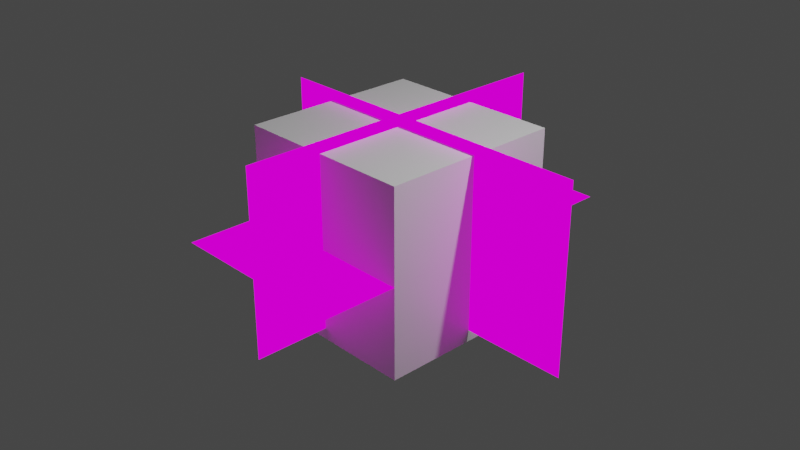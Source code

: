 # Source: house.blend  (saved by Blender 2.91.10; exported with 4.5.12 LTS)
import bpy
from mathutils import Matrix  # noqa: F401  (used for matrix-valued properties, if any)

bpy.ops.wm.read_factory_settings(use_empty=True)
scene = bpy.context.scene
scene.name = 'Scene'

# ---- collections
col_collection = bpy.data.collections.new('Collection'); scene.collection.children.link(col_collection)
col_dimmentions = bpy.data.collections.new('dimmentions'); scene.collection.children.link(col_dimmentions)

# ---- images (referenced by path relative to the original .blend; pixels are not part of the script)
import os
ASSET_DIR = os.environ.get("B2B_ASSET_DIR", "")  # directory of the original .blend (textures are referenced by path, not embedded)
HERE = os.path.dirname(os.path.abspath(__file__))  # packed textures are extracted next to this script under _unpacked/

def load_image(name, relpath, width, height, colorspace="sRGB"):
    """Load a texture the original file referenced (path relative to the .blend, or extracted next to this script)."""
    p = next((c for c in (os.path.join(HERE, relpath), os.path.join(ASSET_DIR, relpath)) if relpath and os.path.exists(c)), "")
    if p:
        img = bpy.data.images.load(p, check_existing=True)
        img.name = name
    else:  # same state as the original file: an image datablock whose file is absent (Cycles renders it pink)
        img = bpy.data.images.new(name, width, height)
        img.source = "FILE"
        img.filepath = "//" + (relpath or name)
    img.colorspace_settings.name = colorspace
    return img
img_top_png = load_image('top.png', 'dimmentions_images/top.png', 1024, 1024, 'sRGB')
img_front_png = load_image('front.png', 'dimmentions_images/front.png', 1024, 1024, 'sRGB')
img_side_png = load_image('side.png', 'dimmentions_images/side.png', 1024, 1024, 'sRGB')

# ---- materials (node trees are filled in below, after node groups)
mat_material = bpy.data.materials.new('Material')
mat_material.alpha_threshold = 0.0
mat_material.use_transparent_shadow = False
mat_material.line_color = (0.0, 0.0, 0.0, 1.0)
mat_material_001 = bpy.data.materials.new('Material.001')
mat_material_001.use_transparent_shadow = False
mat_material_002 = bpy.data.materials.new('Material.002')
mat_material_002.use_transparent_shadow = False
mat_material_003 = bpy.data.materials.new('Material.003')
mat_material_003.use_transparent_shadow = False

# ---- material node trees
mat_material.use_nodes = True; mat_material.node_tree.nodes.clear()
_N = mat_material.node_tree.nodes; _L = mat_material.node_tree.links
n0 = _N.new('ShaderNodeOutputMaterial'); n0.name = 'Material Output'; n0.location = (300, 300)
n1 = _N.new('ShaderNodeBsdfPrincipled'); n1.name = 'Principled BSDF'; n1.location = (10, 300)
n1.distribution = 'GGX'
n1.subsurface_method = 'BURLEY'
n1.inputs[2].default_value = 0.4
n1.inputs[3].default_value = 1.45
n1.inputs[27].default_value = (0.0, 0.0, 0.0, 1.0)
n1.inputs[28].default_value = 1.0
_L.new(n1.outputs[0], n0.inputs[0])
n0.is_active_output = True
mat_material_001.use_nodes = True; mat_material_001.node_tree.nodes.clear()
_N = mat_material_001.node_tree.nodes; _L = mat_material_001.node_tree.links
n0 = _N.new('ShaderNodeOutputMaterial'); n0.name = 'Material Output'; n0.location = (300, 300)
n1 = _N.new('ShaderNodeBackground'); n1.name = 'Background'; n1.location = (10, 300)
n2 = _N.new('ShaderNodeTexImage'); n2.name = 'Image Texture'; n2.location = (-190, 260)
n2.image = img_top_png
_L.new(n1.outputs[0], n0.inputs[0])
_L.new(n2.outputs[0], n1.inputs[0])
n0.is_active_output = True
mat_material_002.use_nodes = True; mat_material_002.node_tree.nodes.clear()
_N = mat_material_002.node_tree.nodes; _L = mat_material_002.node_tree.links
n0 = _N.new('ShaderNodeOutputMaterial'); n0.name = 'Material Output'; n0.location = (300, 300)
n1 = _N.new('ShaderNodeBackground'); n1.name = 'Background'; n1.location = (10, 300)
n2 = _N.new('ShaderNodeTexImage'); n2.name = 'Image Texture'; n2.location = (-280, 260)
n2.image = img_front_png
_L.new(n1.outputs[0], n0.inputs[0])
_L.new(n2.outputs[0], n1.inputs[0])
n0.is_active_output = True
mat_material_003.use_nodes = True; mat_material_003.node_tree.nodes.clear()
_N = mat_material_003.node_tree.nodes; _L = mat_material_003.node_tree.links
n0 = _N.new('ShaderNodeOutputMaterial'); n0.name = 'Material Output'; n0.location = (300, 300)
n1 = _N.new('ShaderNodeBackground'); n1.name = 'Background'; n1.location = (10, 300)
n2 = _N.new('ShaderNodeTexImage'); n2.name = 'Image Texture'; n2.location = (-280, 260)
n2.image = img_side_png
_L.new(n1.outputs[0], n0.inputs[0])
_L.new(n2.outputs[0], n1.inputs[0])
n0.is_active_output = True

# ---- world
world_world = bpy.data.worlds.new('World'); scene.world = world_world
world_world.use_nodes = True; world_world.node_tree.nodes.clear()
_N = world_world.node_tree.nodes; _L = world_world.node_tree.links
n0 = _N.new('ShaderNodeOutputWorld'); n0.name = 'World Output'; n0.location = (300, 300)
n1 = _N.new('ShaderNodeBackground'); n1.name = 'Background'; n1.location = (10, 300)
n1.inputs[0].default_value = (0.05088, 0.05088, 0.05088, 1.0)
_L.new(n1.outputs[0], n0.inputs[0])
n0.is_active_output = True
world_world.color = (0.05088, 0.05088, 0.05088)
world_world.use_sun_shadow = False
world_world.sun_shadow_jitter_overblur = 0.0

# ---- cameras
cam_camera = bpy.data.cameras.new('Camera')
cam_camera.clip_end = 100.0
cam_camera.ortho_scale = 7.314

# ---- lights
light_light = bpy.data.lights.new('Light', 'POINT')
light_light.transmission_factor = 0.0
light_light.energy = 1000.0
light_light.shadow_soft_size = 0.1
light_light.shadow_maximum_resolution = 0.006
light_light.use_absolute_resolution = True

# ---- meshes
me_cube = bpy.data.meshes.new('Cube')
me_cube.from_pydata([(1.0, 1.0, 1.0), (1.0, 1.0, -1.0), (1.0, -1.0, 1.0), (1.0, -1.0, -1.0), (-1.0, 1.0, 1.0), (-1.0, 1.0, -1.0), (-1.0, -1.0, 1.0), (-1.0, -1.0, -1.0)], [], [(0, 4, 6, 2), (3, 2, 6, 7), (7, 6, 4, 5), (5, 1, 3, 7), (1, 0, 2, 3), (5, 4, 0, 1)])
_uv = me_cube.uv_layers.new(name='UVMap')
_uv.uv.foreach_set('vector', [0.625, 0.5, 0.875, 0.5, 0.875, 0.75, 0.625, 0.75, 0.375, 0.75, 0.625, 0.75, 0.625, 1.0, 0.375, 1.0, 0.375, 0.0, 0.625, 0.0, 0.625, 0.25, 0.375, 0.25, 0.125, 0.5, 0.375, 0.5, 0.375, 0.75, 0.125, 0.75, 0.375, 0.5, 0.625, 0.5, 0.625, 0.75, 0.375, 0.75, 0.375, 0.25, 0.625, 0.25, 0.625, 0.5, 0.375, 0.5])
me_cube.materials.append(mat_material)
me_cube.use_remesh_preserve_volume = False
me_cube.use_remesh_preserve_attributes = False
me_cube.use_mirror_vertex_groups = False
me_cube.update()
me_plane = bpy.data.meshes.new('Plane')
me_plane.from_pydata([(-1.0, -1.0, 0.0), (1.0, -1.0, 0.0), (-1.0, 1.0, 0.0), (1.0, 1.0, 0.0)], [], [(0, 1, 3, 2)])
_uv = me_plane.uv_layers.new(name='UVMap')
_uv.uv.foreach_set('vector', [0.0, 0.0, 1.0, 0.0, 1.0, 1.0, 0.0, 1.0])
me_plane.materials.append(mat_material_001)
me_plane.use_remesh_fix_poles = True
me_plane.use_remesh_preserve_attributes = False
me_plane.use_mirror_vertex_groups = False
me_plane.update()
me_plane_001 = bpy.data.meshes.new('Plane.001')
me_plane_001.from_pydata([(-1.0, -1.0, 0.0), (1.0, -1.0, 0.0), (-1.0, 1.0, 0.0), (1.0, 1.0, 0.0)], [], [(0, 1, 3, 2)])
_uv = me_plane_001.uv_layers.new(name='UVMap')
_uv.uv.foreach_set('vector', [0.0, 0.0, 1.0, 0.0, 1.0, 1.0, 0.0, 1.0])
me_plane_001.materials.append(mat_material_002)
me_plane_001.use_remesh_fix_poles = True
me_plane_001.use_remesh_preserve_attributes = False
me_plane_001.use_mirror_vertex_groups = False
me_plane_001.update()
me_plane_002 = bpy.data.meshes.new('Plane.002')
me_plane_002.from_pydata([(-1.0, -1.0, 0.0), (1.0, -1.0, 0.0), (-1.0, 1.0, 0.0), (1.0, 1.0, 0.0)], [], [(0, 1, 3, 2)])
_uv = me_plane_002.uv_layers.new(name='UVMap')
_uv.uv.foreach_set('vector', [0.0, 0.0, 1.0, 0.0, 1.0, 1.0, 0.0, 1.0])
me_plane_002.materials.append(mat_material_003)
me_plane_002.use_remesh_fix_poles = True
me_plane_002.use_remesh_preserve_attributes = False
me_plane_002.use_mirror_vertex_groups = False
me_plane_002.update()

# ---- objects
ob_cube = bpy.data.objects.new('Cube', me_cube)
ob_light = bpy.data.objects.new('Light', light_light)
ob_camera = bpy.data.objects.new('Camera', cam_camera)
ob_top = bpy.data.objects.new('top', me_plane)
ob_front = bpy.data.objects.new('front', me_plane_001)
ob_side = bpy.data.objects.new('side', me_plane_002)

# ---- transforms, parenting, visibility, modifiers, constraints
ob_cube.location = (0.0, 0.0, 0.0)
ob_cube.lock_rotations_4d = False
ob_cube.empty_display_type = 'ARROWS'
ob_cube.lineart.crease_threshold = 0.0
ob_light.location = (4.076, 1.005, 5.904)
ob_light.rotation_euler = (0.6503, 0.05522, 1.866)
ob_light.lock_rotations_4d = False
ob_light.empty_display_type = 'ARROWS'
ob_light.color = (0.0, 0.0, 0.0, 0.0)
ob_light.lineart.crease_threshold = 0.0
ob_camera.location = (7.359, -6.926, 4.958)
ob_camera.rotation_euler = (1.109, 0.0, 0.8149)
ob_camera.lock_rotations_4d = False
ob_camera.empty_display_type = 'ARROWS'
ob_camera.color = (0.0, 0.0, 0.0, 0.0)
ob_camera.display_type = 'WIRE'
ob_camera.lineart.crease_threshold = 0.0
ob_top.location = (0.0, 0.0, 0.0)
ob_top.rotation_euler = (0.0, -0.0, 1.571)
ob_top.scale = (1.828, 1.0, 1.0)
ob_top.lineart.crease_threshold = 0.0
ob_front.location = (0.0, 0.0, 0.1264)
ob_front.rotation_euler = (1.571, 0.0, 1.571)
ob_front.scale = (1.828, 1.0, 1.0)
ob_front.lineart.crease_threshold = 0.0
ob_side.location = (0.3147, 0.0, 0.1267)
ob_side.rotation_euler = (1.571, -0.0, 0.0)
ob_side.scale = (1.828, 1.0, 1.0)
ob_side.lineart.crease_threshold = 0.0

# ---- collection membership
col_collection.objects.link(ob_cube)
col_collection.objects.link(ob_light)
col_collection.objects.link(ob_camera)
col_dimmentions.objects.link(ob_top)
col_dimmentions.objects.link(ob_front)
col_dimmentions.objects.link(ob_side)

# ---- scene / render settings (as saved in the file)
scene.camera = ob_camera
scene.frame_start = 1; scene.frame_end = 250; scene.frame_set(1)
scene.render.engine = 'BLENDER_EEVEE_NEXT'
scene.cycles.use_denoising = False
scene.cycles.samples = 128
scene.cycles.sampling_pattern = 'TABULATED_SOBOL'
scene.cycles.use_adaptive_sampling = False
scene.cycles.use_light_tree = False
scene.view_settings.view_transform = 'Filmic'
bpy.context.view_layer.update()
